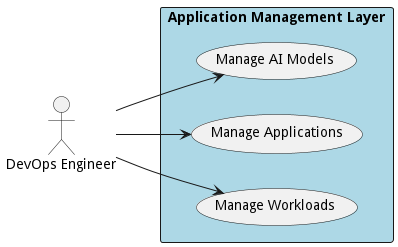

The diagram above was rendered by PlantUML. Its source (embedded in the PNG):
@startuml

left to right direction


Actor "DevOps Engineer" as DevOpsEngineer


rectangle "Application Management Layer" as aml #lightblue {
        usecase "Manage AI Models" as ManageAIModels
    DevOpsEngineer --> ManageAIModels
    usecase "Manage Applications" as ManageApplications
    DevOpsEngineer --> ManageApplications
    usecase "Manage Workloads" as ManageWorkloads
    DevOpsEngineer --> ManageWorkloads

}


@enduml